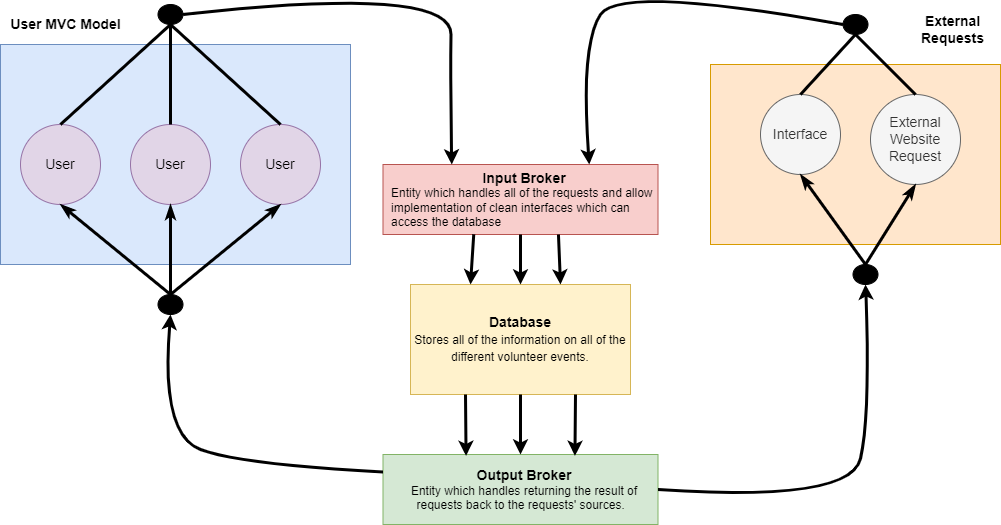

The diagram above was exported from draw.io. Its source (the exported page's mxGraphModel, read from the mxfile embedded in the PNG):
<mxGraphModel dx="1888" dy="547" grid="1" gridSize="10" guides="1" tooltips="1" connect="1" arrows="1" fold="1" page="1" pageScale="1" pageWidth="850" pageHeight="1100" math="0" shadow="0">
  <root>
    <mxCell id="0" />
    <mxCell id="1" parent="0" />
    <mxCell id="PvQNEY8WUI5G_SD4_UPt-1" value="&lt;font&gt;&lt;font&gt;&lt;span style=&quot;font-size: 14px&quot;&gt;&lt;b&gt;Input Broker&lt;/b&gt;&lt;/span&gt;&lt;br&gt;&lt;div style=&quot;text-align: left&quot;&gt;Entity which handles all of the requests and allow implementation of clean interfaces which can access the database&lt;/div&gt;&lt;/font&gt;&lt;/font&gt;" style="rounded=0;whiteSpace=wrap;html=1;fillColor=#f8cecc;strokeColor=#b85450;spacingLeft=7;" vertex="1" parent="1">
      <mxGeometry x="302.5" y="290" width="275" height="70" as="geometry" />
    </mxCell>
    <mxCell id="PvQNEY8WUI5G_SD4_UPt-4" value="&lt;div&gt;&lt;br&gt;&lt;/div&gt;" style="rounded=0;whiteSpace=wrap;html=1;fontSize=14;fillColor=#dae8fc;strokeColor=#6c8ebf;align=center;" vertex="1" parent="1">
      <mxGeometry x="-80" y="170" width="350" height="220" as="geometry" />
    </mxCell>
    <mxCell id="PvQNEY8WUI5G_SD4_UPt-5" value="" style="rounded=0;whiteSpace=wrap;html=1;fontSize=14;fillColor=#ffe6cc;strokeColor=#d79b00;" vertex="1" parent="1">
      <mxGeometry x="630" y="190" width="290" height="180" as="geometry" />
    </mxCell>
    <mxCell id="PvQNEY8WUI5G_SD4_UPt-6" value="&lt;b&gt;Database&lt;/b&gt;&lt;br&gt;&lt;font style=&quot;font-size: 12px&quot;&gt;Stores all of the information on all of the different volunteer events.&lt;/font&gt;" style="rounded=0;whiteSpace=wrap;html=1;fontSize=14;fillColor=#fff2cc;strokeColor=#d6b656;" vertex="1" parent="1">
      <mxGeometry x="330" y="410" width="220" height="110" as="geometry" />
    </mxCell>
    <mxCell id="PvQNEY8WUI5G_SD4_UPt-7" value="" style="endArrow=classic;html=1;rounded=0;fontSize=12;entryX=0.5;entryY=0;entryDx=0;entryDy=0;exitX=0.5;exitY=1;exitDx=0;exitDy=0;strokeWidth=3;" edge="1" parent="1" source="PvQNEY8WUI5G_SD4_UPt-1" target="PvQNEY8WUI5G_SD4_UPt-6">
      <mxGeometry width="50" height="50" relative="1" as="geometry">
        <mxPoint x="440" y="340" as="sourcePoint" />
        <mxPoint x="450" y="370" as="targetPoint" />
      </mxGeometry>
    </mxCell>
    <mxCell id="PvQNEY8WUI5G_SD4_UPt-8" value="" style="endArrow=classic;html=1;rounded=0;fontSize=12;entryX=0.5;entryY=0;entryDx=0;entryDy=0;exitX=0.638;exitY=1;exitDx=0;exitDy=0;strokeWidth=3;exitPerimeter=0;" edge="1" parent="1" source="PvQNEY8WUI5G_SD4_UPt-1">
      <mxGeometry width="50" height="50" relative="1" as="geometry">
        <mxPoint x="480" y="340" as="sourcePoint" />
        <mxPoint x="480" y="410" as="targetPoint" />
      </mxGeometry>
    </mxCell>
    <mxCell id="PvQNEY8WUI5G_SD4_UPt-9" value="" style="endArrow=classic;html=1;rounded=0;fontSize=12;entryX=0.5;entryY=0;entryDx=0;entryDy=0;strokeWidth=3;exitX=0.33;exitY=0.997;exitDx=0;exitDy=0;exitPerimeter=0;" edge="1" parent="1" source="PvQNEY8WUI5G_SD4_UPt-1">
      <mxGeometry width="50" height="50" relative="1" as="geometry">
        <mxPoint x="390" y="340" as="sourcePoint" />
        <mxPoint x="390" y="410" as="targetPoint" />
      </mxGeometry>
    </mxCell>
    <mxCell id="PvQNEY8WUI5G_SD4_UPt-10" value="&lt;span style=&quot;font-size: 14px&quot;&gt;&lt;b&gt;Output Broker&lt;br&gt;&lt;/b&gt;&lt;/span&gt;Entity which handles returning the result of requests back to the requests' sources.&amp;nbsp;&amp;nbsp;" style="rounded=0;whiteSpace=wrap;html=1;fillColor=#d5e8d4;strokeColor=#82b366;spacingLeft=7;" vertex="1" parent="1">
      <mxGeometry x="302.5" y="580" width="275" height="70" as="geometry" />
    </mxCell>
    <mxCell id="PvQNEY8WUI5G_SD4_UPt-12" value="" style="endArrow=classic;html=1;rounded=0;fontSize=12;entryX=0.698;entryY=0.02;entryDx=0;entryDy=0;exitX=0.75;exitY=1;exitDx=0;exitDy=0;strokeWidth=3;entryPerimeter=0;" edge="1" parent="1" source="PvQNEY8WUI5G_SD4_UPt-6" target="PvQNEY8WUI5G_SD4_UPt-10">
      <mxGeometry width="50" height="50" relative="1" as="geometry">
        <mxPoint x="479.99999999999983" y="520" as="sourcePoint" />
        <mxPoint x="482.05" y="570" as="targetPoint" />
      </mxGeometry>
    </mxCell>
    <mxCell id="PvQNEY8WUI5G_SD4_UPt-13" value="" style="endArrow=classic;html=1;rounded=0;fontSize=12;exitX=0.5;exitY=1;exitDx=0;exitDy=0;strokeWidth=3;" edge="1" parent="1" source="PvQNEY8WUI5G_SD4_UPt-6" target="PvQNEY8WUI5G_SD4_UPt-10">
      <mxGeometry width="50" height="50" relative="1" as="geometry">
        <mxPoint x="439.5" y="530" as="sourcePoint" />
        <mxPoint x="439.5" y="580" as="targetPoint" />
      </mxGeometry>
    </mxCell>
    <mxCell id="PvQNEY8WUI5G_SD4_UPt-14" value="" style="endArrow=classic;html=1;rounded=0;fontSize=12;entryX=0.302;entryY=0.02;entryDx=0;entryDy=0;strokeWidth=3;exitX=0.25;exitY=1;exitDx=0;exitDy=0;entryPerimeter=0;" edge="1" parent="1" source="PvQNEY8WUI5G_SD4_UPt-6" target="PvQNEY8WUI5G_SD4_UPt-10">
      <mxGeometry width="50" height="50" relative="1" as="geometry">
        <mxPoint x="393.25" y="520" as="sourcePoint" />
        <mxPoint x="390" y="570.21" as="targetPoint" />
      </mxGeometry>
    </mxCell>
    <mxCell id="PvQNEY8WUI5G_SD4_UPt-15" value="" style="curved=1;endArrow=classic;html=1;rounded=0;fontSize=12;strokeWidth=3;exitX=0;exitY=0.25;exitDx=0;exitDy=0;entryX=0.5;entryY=1;entryDx=0;entryDy=0;" edge="1" parent="1" source="PvQNEY8WUI5G_SD4_UPt-10" target="PvQNEY8WUI5G_SD4_UPt-38">
      <mxGeometry width="50" height="50" relative="1" as="geometry">
        <mxPoint x="460" y="550" as="sourcePoint" />
        <mxPoint x="90" y="470" as="targetPoint" />
        <Array as="points">
          <mxPoint x="160" y="590" />
          <mxPoint x="80" y="560" />
        </Array>
      </mxGeometry>
    </mxCell>
    <mxCell id="PvQNEY8WUI5G_SD4_UPt-16" value="" style="curved=1;endArrow=classic;html=1;rounded=0;fontSize=12;strokeWidth=3;exitX=1;exitY=0.5;exitDx=0;exitDy=0;entryX=0.5;entryY=1;entryDx=0;entryDy=0;" edge="1" parent="1" source="PvQNEY8WUI5G_SD4_UPt-10" target="PvQNEY8WUI5G_SD4_UPt-37">
      <mxGeometry width="50" height="50" relative="1" as="geometry">
        <mxPoint x="912.5" y="635.7" as="sourcePoint" />
        <mxPoint x="790" y="460" as="targetPoint" />
        <Array as="points">
          <mxPoint x="770" y="628.2" />
          <mxPoint x="790" y="540" />
        </Array>
      </mxGeometry>
    </mxCell>
    <mxCell id="PvQNEY8WUI5G_SD4_UPt-17" value="&lt;font style=&quot;font-size: 14px&quot;&gt;&lt;b&gt;User MVC Model&lt;/b&gt;&lt;/font&gt;" style="text;html=1;align=center;verticalAlign=middle;resizable=0;points=[];autosize=1;strokeColor=none;fillColor=none;fontSize=12;" vertex="1" parent="1">
      <mxGeometry x="-80" y="140" width="130" height="20" as="geometry" />
    </mxCell>
    <mxCell id="PvQNEY8WUI5G_SD4_UPt-18" value="User" style="ellipse;whiteSpace=wrap;html=1;aspect=fixed;fontSize=14;fillColor=#e1d5e7;strokeColor=#9673a6;" vertex="1" parent="1">
      <mxGeometry x="-60" y="250" width="80" height="80" as="geometry" />
    </mxCell>
    <mxCell id="PvQNEY8WUI5G_SD4_UPt-19" value="User" style="ellipse;whiteSpace=wrap;html=1;aspect=fixed;fontSize=14;fillColor=#e1d5e7;strokeColor=#9673a6;" vertex="1" parent="1">
      <mxGeometry x="50" y="250" width="80" height="80" as="geometry" />
    </mxCell>
    <mxCell id="PvQNEY8WUI5G_SD4_UPt-20" value="User" style="ellipse;whiteSpace=wrap;html=1;aspect=fixed;fontSize=14;fillColor=#e1d5e7;strokeColor=#9673a6;" vertex="1" parent="1">
      <mxGeometry x="160" y="250" width="80" height="80" as="geometry" />
    </mxCell>
    <mxCell id="PvQNEY8WUI5G_SD4_UPt-23" value="" style="endArrow=none;html=1;rounded=0;fontSize=14;strokeWidth=3;exitX=0.5;exitY=0;exitDx=0;exitDy=0;" edge="1" parent="1" source="PvQNEY8WUI5G_SD4_UPt-18">
      <mxGeometry width="50" height="50" relative="1" as="geometry">
        <mxPoint x="-10" y="240" as="sourcePoint" />
        <mxPoint x="90" y="150" as="targetPoint" />
      </mxGeometry>
    </mxCell>
    <mxCell id="PvQNEY8WUI5G_SD4_UPt-24" value="" style="endArrow=none;html=1;rounded=0;fontSize=14;strokeWidth=3;exitX=0.5;exitY=0;exitDx=0;exitDy=0;" edge="1" parent="1" source="PvQNEY8WUI5G_SD4_UPt-19">
      <mxGeometry width="50" height="50" relative="1" as="geometry">
        <mxPoint x="-10" y="260" as="sourcePoint" />
        <mxPoint x="90" y="150" as="targetPoint" />
      </mxGeometry>
    </mxCell>
    <mxCell id="PvQNEY8WUI5G_SD4_UPt-25" value="" style="endArrow=none;html=1;rounded=0;fontSize=14;strokeWidth=3;entryX=0.5;entryY=0;entryDx=0;entryDy=0;" edge="1" parent="1" target="PvQNEY8WUI5G_SD4_UPt-20">
      <mxGeometry width="50" height="50" relative="1" as="geometry">
        <mxPoint x="90" y="150" as="sourcePoint" />
        <mxPoint x="250" y="80" as="targetPoint" />
      </mxGeometry>
    </mxCell>
    <mxCell id="PvQNEY8WUI5G_SD4_UPt-26" value="" style="ellipse;whiteSpace=wrap;html=1;fontSize=14;fillColor=#000000;" vertex="1" parent="1">
      <mxGeometry x="77.5" y="130" width="25" height="20" as="geometry" />
    </mxCell>
    <mxCell id="PvQNEY8WUI5G_SD4_UPt-27" value="" style="curved=1;endArrow=classic;html=1;rounded=0;fontSize=14;strokeWidth=3;exitX=1;exitY=0.5;exitDx=0;exitDy=0;entryX=0.25;entryY=0;entryDx=0;entryDy=0;" edge="1" parent="1" source="PvQNEY8WUI5G_SD4_UPt-26" target="PvQNEY8WUI5G_SD4_UPt-1">
      <mxGeometry width="50" height="50" relative="1" as="geometry">
        <mxPoint x="400" y="330" as="sourcePoint" />
        <mxPoint x="450" y="280" as="targetPoint" />
        <Array as="points">
          <mxPoint x="371" y="110" />
          <mxPoint x="370" y="210" />
        </Array>
      </mxGeometry>
    </mxCell>
    <mxCell id="PvQNEY8WUI5G_SD4_UPt-30" value="&lt;b&gt;External Requests&lt;/b&gt;" style="text;html=1;strokeColor=none;fillColor=none;align=center;verticalAlign=middle;whiteSpace=wrap;rounded=0;fontSize=14;" vertex="1" parent="1">
      <mxGeometry x="830" y="130" width="85" height="50" as="geometry" />
    </mxCell>
    <mxCell id="PvQNEY8WUI5G_SD4_UPt-31" value="Interface" style="ellipse;whiteSpace=wrap;html=1;aspect=fixed;fontSize=14;fillColor=#f5f5f5;strokeColor=#666666;fontColor=#333333;" vertex="1" parent="1">
      <mxGeometry x="680" y="220" width="80" height="80" as="geometry" />
    </mxCell>
    <mxCell id="PvQNEY8WUI5G_SD4_UPt-32" value="External Website Request" style="ellipse;whiteSpace=wrap;html=1;aspect=fixed;fontSize=14;fillColor=#f5f5f5;strokeColor=#666666;fontColor=#333333;" vertex="1" parent="1">
      <mxGeometry x="790" y="220" width="90" height="90" as="geometry" />
    </mxCell>
    <mxCell id="PvQNEY8WUI5G_SD4_UPt-33" value="" style="ellipse;whiteSpace=wrap;html=1;fontSize=14;fillColor=#000000;" vertex="1" parent="1">
      <mxGeometry x="762.5" y="140" width="25" height="20" as="geometry" />
    </mxCell>
    <mxCell id="PvQNEY8WUI5G_SD4_UPt-34" value="" style="endArrow=none;html=1;rounded=0;fontSize=14;strokeWidth=3;exitX=0.5;exitY=0;exitDx=0;exitDy=0;entryX=0.5;entryY=1;entryDx=0;entryDy=0;" edge="1" parent="1" source="PvQNEY8WUI5G_SD4_UPt-31" target="PvQNEY8WUI5G_SD4_UPt-33">
      <mxGeometry width="50" height="50" relative="1" as="geometry">
        <mxPoint x="630" y="140" as="sourcePoint" />
        <mxPoint x="680" y="90" as="targetPoint" />
      </mxGeometry>
    </mxCell>
    <mxCell id="PvQNEY8WUI5G_SD4_UPt-35" value="" style="endArrow=none;html=1;rounded=0;fontSize=14;strokeWidth=3;exitX=0.5;exitY=0;exitDx=0;exitDy=0;entryX=0.5;entryY=1;entryDx=0;entryDy=0;" edge="1" parent="1" source="PvQNEY8WUI5G_SD4_UPt-32" target="PvQNEY8WUI5G_SD4_UPt-33">
      <mxGeometry width="50" height="50" relative="1" as="geometry">
        <mxPoint x="730" y="230" as="sourcePoint" />
        <mxPoint x="785" y="170" as="targetPoint" />
      </mxGeometry>
    </mxCell>
    <mxCell id="PvQNEY8WUI5G_SD4_UPt-36" value="" style="curved=1;endArrow=classic;html=1;rounded=0;fontSize=14;strokeWidth=3;exitX=0;exitY=0.5;exitDx=0;exitDy=0;entryX=0.75;entryY=0;entryDx=0;entryDy=0;" edge="1" parent="1" source="PvQNEY8WUI5G_SD4_UPt-33" target="PvQNEY8WUI5G_SD4_UPt-1">
      <mxGeometry width="50" height="50" relative="1" as="geometry">
        <mxPoint x="361.25" y="80" as="sourcePoint" />
        <mxPoint x="630" y="230" as="targetPoint" />
        <Array as="points">
          <mxPoint x="540" y="110" />
          <mxPoint x="500" y="170" />
        </Array>
      </mxGeometry>
    </mxCell>
    <mxCell id="PvQNEY8WUI5G_SD4_UPt-37" value="" style="ellipse;whiteSpace=wrap;html=1;fontSize=14;fillColor=#000000;" vertex="1" parent="1">
      <mxGeometry x="772.5" y="390" width="25" height="20" as="geometry" />
    </mxCell>
    <mxCell id="PvQNEY8WUI5G_SD4_UPt-38" value="" style="ellipse;whiteSpace=wrap;html=1;fontSize=14;fillColor=#000000;" vertex="1" parent="1">
      <mxGeometry x="77.5" y="420" width="25" height="20" as="geometry" />
    </mxCell>
    <mxCell id="PvQNEY8WUI5G_SD4_UPt-39" value="" style="endArrow=classicThin;html=1;rounded=0;fontSize=14;strokeWidth=3;exitX=0.5;exitY=0;exitDx=0;exitDy=0;entryX=0.5;entryY=1;entryDx=0;entryDy=0;endFill=1;" edge="1" parent="1" source="PvQNEY8WUI5G_SD4_UPt-38" target="PvQNEY8WUI5G_SD4_UPt-18">
      <mxGeometry width="50" height="50" relative="1" as="geometry">
        <mxPoint x="120" y="425" as="sourcePoint" />
        <mxPoint x="170" y="375" as="targetPoint" />
      </mxGeometry>
    </mxCell>
    <mxCell id="PvQNEY8WUI5G_SD4_UPt-40" value="" style="endArrow=classicThin;html=1;rounded=0;fontSize=14;strokeWidth=3;exitX=0.5;exitY=0;exitDx=0;exitDy=0;entryX=0.5;entryY=1;entryDx=0;entryDy=0;endFill=1;" edge="1" parent="1" source="PvQNEY8WUI5G_SD4_UPt-38" target="PvQNEY8WUI5G_SD4_UPt-19">
      <mxGeometry width="50" height="50" relative="1" as="geometry">
        <mxPoint x="200" y="430" as="sourcePoint" />
        <mxPoint x="90" y="340" as="targetPoint" />
      </mxGeometry>
    </mxCell>
    <mxCell id="PvQNEY8WUI5G_SD4_UPt-41" value="" style="endArrow=classicThin;html=1;rounded=0;fontSize=14;strokeWidth=3;exitX=0.5;exitY=0;exitDx=0;exitDy=0;endFill=1;" edge="1" parent="1" source="PvQNEY8WUI5G_SD4_UPt-38">
      <mxGeometry width="50" height="50" relative="1" as="geometry">
        <mxPoint x="199.5" y="420" as="sourcePoint" />
        <mxPoint x="200" y="330" as="targetPoint" />
      </mxGeometry>
    </mxCell>
    <mxCell id="PvQNEY8WUI5G_SD4_UPt-42" value="" style="endArrow=classicThin;html=1;rounded=0;fontSize=14;strokeWidth=3;exitX=0.5;exitY=0;exitDx=0;exitDy=0;entryX=0.5;entryY=1;entryDx=0;entryDy=0;endFill=1;" edge="1" parent="1" source="PvQNEY8WUI5G_SD4_UPt-37" target="PvQNEY8WUI5G_SD4_UPt-31">
      <mxGeometry width="50" height="50" relative="1" as="geometry">
        <mxPoint x="790" y="475" as="sourcePoint" />
        <mxPoint x="680" y="385" as="targetPoint" />
      </mxGeometry>
    </mxCell>
    <mxCell id="PvQNEY8WUI5G_SD4_UPt-43" value="" style="endArrow=classicThin;html=1;rounded=0;fontSize=14;strokeWidth=3;exitX=0.5;exitY=0;exitDx=0;exitDy=0;entryX=0.5;entryY=1;entryDx=0;entryDy=0;endFill=1;" edge="1" parent="1" source="PvQNEY8WUI5G_SD4_UPt-37" target="PvQNEY8WUI5G_SD4_UPt-32">
      <mxGeometry width="50" height="50" relative="1" as="geometry">
        <mxPoint x="905" y="400" as="sourcePoint" />
        <mxPoint x="840" y="310" as="targetPoint" />
      </mxGeometry>
    </mxCell>
  </root>
</mxGraphModel>